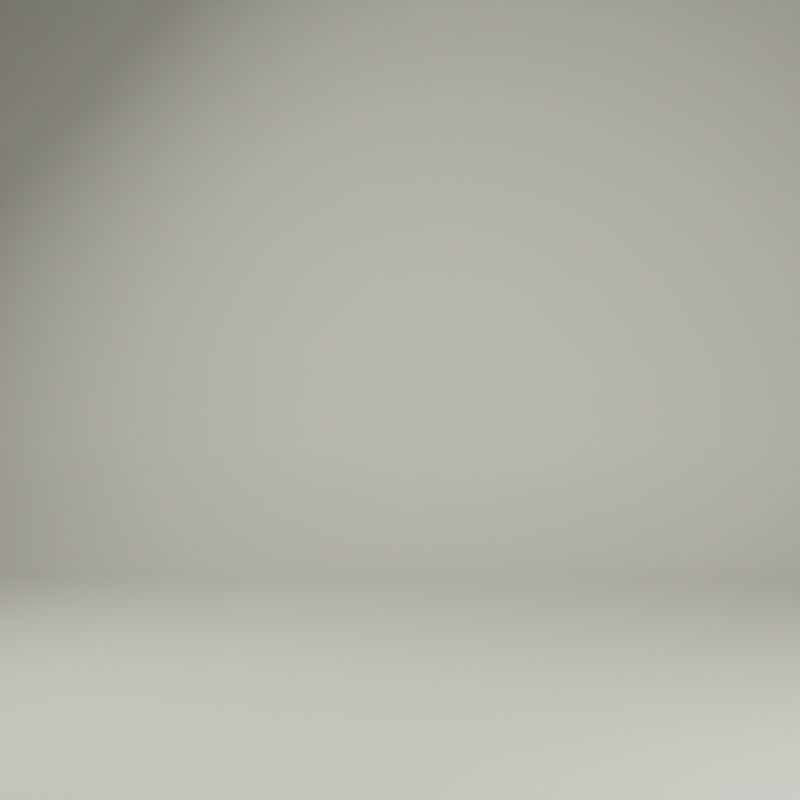 # Source: Template.blend  (saved by Blender 2.93.20; exported with 4.5.12 LTS)
import bpy
from mathutils import Matrix  # noqa: F401  (used for matrix-valued properties, if any)

bpy.ops.wm.read_factory_settings(use_empty=True)
scene = bpy.context.scene
scene.name = 'Scene'

# ---- collections
col_collection = bpy.data.collections.new('Collection'); scene.collection.children.link(col_collection)

# ---- materials (node trees are filled in below, after node groups)
mat_material = bpy.data.materials.new('Material')
mat_softbox = bpy.data.materials.new('Softbox')
mat_softbox_box_005 = bpy.data.materials.new('Softbox_Box.005')
mat_softbox_box_005.alpha_threshold = 0.0
mat_softbox_box_005.roughness = 0.5
mat_softbox_box_005.line_color = (0.0, 0.0, 0.0, 1.0)
mat_pcb = bpy.data.materials.new('PCB')
mat_aluminium = bpy.data.materials.new('Aluminium')
mat_aluminium.diffuse_color = (0.6353, 0.6353, 0.6353, 1.0)
mat_aluminium.roughness = 0.7892
mat_aluminium.specular_intensity = 0.8
mat_general_ic = bpy.data.materials.new('General_IC')
mat_general_ic.diffuse_color = (0.3804, 0.3804, 0.3804, 1.0)
mat_general_ic.roughness = 0.7892
mat_general_ic.specular_intensity = 0.8
mat_c_17 = bpy.data.materials.new('c_17')
mat_c_17.diffuse_color = (0.6863, 0.6196, 0.5608, 1.0)
mat_c_17.roughness = 0.7892
mat_c_17.specular_intensity = 0.8
mat_capacitor_c1 = bpy.data.materials.new('Capacitor_C1')
mat_capacitor_c1.diffuse_color = (0.6863, 0.6471, 0.5608, 1.0)
mat_capacitor_c1.roughness = 0.7892
mat_capacitor_c1.specular_intensity = 0.8
mat_capacitor_c2 = bpy.data.materials.new('Capacitor_C2')
mat_capacitor_c2.diffuse_color = (0.6863, 0.6549, 0.5608, 1.0)
mat_capacitor_c2.roughness = 0.7892
mat_capacitor_c2.specular_intensity = 0.8
mat_resistor_r1 = bpy.data.materials.new('Resistor_R1')
mat_resistor_r1.diffuse_color = (0.1176, 0.1176, 0.1176, 1.0)
mat_resistor_r1.roughness = 0.7892
mat_resistor_r1.specular_intensity = 0.8
mat_connector_housing = bpy.data.materials.new('Connector_Housing')
mat_connector_housing.diffuse_color = (0.3333, 0.3333, 0.3333, 1.0)
mat_connector_housing.roughness = 0.7892
mat_connector_housing.specular_intensity = 0.8
mat_c_11 = bpy.data.materials.new('c_11')
mat_c_11.diffuse_color = (0.6863, 0.6745, 0.5608, 1.0)
mat_c_11.roughness = 0.7892
mat_c_11.specular_intensity = 0.8

# ---- node groups
ng_topbottomdecider = bpy.data.node_groups.new('TopBottomDecider', 'ShaderNodeTree')
_s = ng_topbottomdecider.interface.new_socket(name='TopBottomMask', in_out='OUTPUT', socket_type='NodeSocketFloat')
_s.min_value = 0.0
_s.max_value = 0.0
_N = ng_topbottomdecider.nodes; _L = ng_topbottomdecider.links
n0 = _N.new('NodeGroupInput'); n0.name = 'Group Input'; n0.location = (-381, 0)
n1 = _N.new('ShaderNodeTexCoord'); n1.name = 'Texture Coordinate'; n1.location = (-285, -171)
n2 = _N.new('NodeGroupOutput'); n2.name = 'Group Output'; n2.location = (608, 78)
n3 = _N.new('ShaderNodeSeparateXYZ'); n3.name = 'Separate XYZ'; n3.location = (-57, -99)
n4 = _N.new('ShaderNodeMath'); n4.name = 'Math'; n4.location = (192, 16)
n4.operation = 'LESS_THAN'
n4.inputs[2].default_value = 0.0
_L.new(n1.outputs[0], n3.inputs[0])
_L.new(n3.outputs[2], n4.inputs[0])
_L.new(n4.outputs[0], n2.inputs[0])
n2.is_active_output = True
ng_nodegroup = bpy.data.node_groups.new('NodeGroup', 'ShaderNodeTree')
_s = ng_nodegroup.interface.new_socket(name='MiddleMask', in_out='OUTPUT', socket_type='NodeSocketColor')
_s.default_value = (0.0, 0.0, 0.0, 0.0)
_N = ng_nodegroup.nodes; _L = ng_nodegroup.links
n0 = _N.new('NodeGroupInput'); n0.name = 'Group Input'; n0.location = (-416, 0)
n1 = _N.new('ShaderNodeSeparateXYZ'); n1.name = 'Separate XYZ'; n1.location = (16, -56)
n2 = _N.new('ShaderNodeTexCoord'); n2.name = 'Texture Coordinate'; n2.location = (-254, -182)
n3 = _N.new('ShaderNodeValToRGB'); n3.name = 'ColorRamp'; n3.location = (216, 56)
while len(n3.color_ramp.elements) > 1: n3.color_ramp.elements.remove(n3.color_ramp.elements[-1])
n3.color_ramp.elements[0].position = 0.05; n3.color_ramp.elements[0].color = (0.0, 0.0, 0.0, 1.0)
_e = n3.color_ramp.elements.new(0.051); _e.color = (1.0, 1.0, 1.0, 1.0)
_e = n3.color_ramp.elements.new(0.95); _e.color = (1.0, 1.0, 1.0, 1.0)
_e = n3.color_ramp.elements.new(0.951); _e.color = (0.0, 0.0, 0.0, 1.0)
n4 = _N.new('NodeGroupOutput'); n4.name = 'Group Output'; n4.location = (579, 10)
_L.new(n2.outputs[0], n1.inputs[0])
_L.new(n1.outputs[2], n3.inputs[0])
_L.new(n3.outputs[0], n4.inputs[0])
n4.is_active_output = True
ng_nodegroup_001 = bpy.data.node_groups.new('NodeGroup.001', 'ShaderNodeTree')
_s = ng_nodegroup_001.interface.new_socket(name='Displacement', in_out='OUTPUT', socket_type='NodeSocketFloat')
_s.min_value = 0.0
_s.max_value = 0.0
_s = ng_nodegroup_001.interface.new_socket(name='Soldermask Mask', in_out='INPUT', socket_type='NodeSocketFloat')
_s.min_value = -1e+04
_s.max_value = 1e+04
_s = ng_nodegroup_001.interface.new_socket(name='Silkscreen Mask', in_out='INPUT', socket_type='NodeSocketFloat')
_s.min_value = -1e+04
_s.max_value = 1e+04
_s = ng_nodegroup_001.interface.new_socket(name='Copper Mask', in_out='INPUT', socket_type='NodeSocketFloat')
_s.min_value = -1e+04
_s.max_value = 1e+04
_N = ng_nodegroup_001.nodes; _L = ng_nodegroup_001.links
n0 = _N.new('NodeGroupOutput'); n0.name = 'Group Output'; n0.location = (766, 56)
n1 = _N.new('ShaderNodeMath'); n1.name = 'Math'; n1.location = (546, 124)
n1.operation = 'MULTIPLY'
n1.inputs[1].default_value = 0.001
n1.inputs[2].default_value = 0.0
n2 = _N.new('ShaderNodeVectorMath'); n2.name = 'Vector Math'; n2.location = (360, 122)
n2.operation = 'DOT_PRODUCT'
n3 = _N.new('ShaderNodeInvert'); n3.name = 'Invert.001'; n3.location = (-270, 360)
n4 = _N.new('ShaderNodeInvert'); n4.name = 'Invert'; n4.location = (-269, 240)
n5 = _N.new('NodeGroupInput'); n5.name = 'Group Input'; n5.location = (-511, 125)
n6 = _N.new('ShaderNodeCombineXYZ'); n6.name = 'Combine XYZ'; n6.location = (-66, 305)
n7 = _N.new('ShaderNodeCombineXYZ'); n7.name = 'Combine XYZ.001'; n7.location = (88, 59)
n7.label = 'Calculate Displacement'
n7.inputs[0].default_value = 30.0
n7.inputs[1].default_value = 30.0
n7.inputs[2].default_value = 14.0
_L.new(n7.outputs[0], n2.inputs[1])
_L.new(n2.outputs[1], n1.inputs[0])
_L.new(n5.outputs[1], n3.inputs[1])
_L.new(n3.outputs[0], n6.inputs[1])
_L.new(n5.outputs[0], n6.inputs[2])
_L.new(n1.outputs[0], n0.inputs[0])
_L.new(n5.outputs[2], n4.inputs[1])
_L.new(n4.outputs[0], n6.inputs[0])
_L.new(n6.outputs[0], n2.inputs[0])
n0.is_active_output = True
ng_pcb_shader = bpy.data.node_groups.new('PCB Shader', 'ShaderNodeTree')
_s = ng_pcb_shader.interface.new_socket(name='Shader', in_out='OUTPUT', socket_type='NodeSocketShader')
_s = ng_pcb_shader.interface.new_socket(name='Displacement', in_out='OUTPUT', socket_type='NodeSocketVector')
_s.min_value = 0.0
_s.max_value = 0.0
_s = ng_pcb_shader.interface.new_socket(name='PCB Base Color', in_out='INPUT', socket_type='NodeSocketColor')
_s.default_value = (0.0005078, 0.03771, 0.0, 1.0)
_s = ng_pcb_shader.interface.new_socket(name='PCB Base Dark Color', in_out='INPUT', socket_type='NodeSocketColor')
_s.default_value = (0.0, 0.5, 0.01157, 1.0)
_s = ng_pcb_shader.interface.new_socket(name='Top Copper Mask', in_out='INPUT', socket_type='NodeSocketColor')
_s.default_value = (0.5, 0.5, 0.5, 1.0)
_s = ng_pcb_shader.interface.new_socket(name='Bottom Copper Mask', in_out='INPUT', socket_type='NodeSocketColor')
_s.default_value = (0.5, 0.5, 0.5, 1.0)
_s = ng_pcb_shader.interface.new_socket(name='Top Silkscreen Mask', in_out='INPUT', socket_type='NodeSocketColor')
_s.default_value = (0.5, 0.5, 0.5, 1.0)
_s = ng_pcb_shader.interface.new_socket(name='Bottom Silkscreen Mask', in_out='INPUT', socket_type='NodeSocketColor')
_s.default_value = (0.5, 0.5, 0.5, 1.0)
_s = ng_pcb_shader.interface.new_socket(name='Top Soldermask Mask', in_out='INPUT', socket_type='NodeSocketColor')
_s.default_value = (0.5, 0.5, 0.5, 1.0)
_s = ng_pcb_shader.interface.new_socket(name='Bottom Soldermask Mask', in_out='INPUT', socket_type='NodeSocketColor')
_s.default_value = (0.5, 0.5, 0.5, 1.0)
_s = ng_pcb_shader.interface.new_socket(name='Copper Color', in_out='INPUT', socket_type='NodeSocketColor')
_s.default_value = (1.0, 1.0, 1.0, 1.0)
_s = ng_pcb_shader.interface.new_socket(name='Silkscreen Color', in_out='INPUT', socket_type='NodeSocketColor')
_s.default_value = (0.89, 0.89, 0.89, 1.0)
_N = ng_pcb_shader.nodes; _L = ng_pcb_shader.links
n0 = _N.new('ShaderNodeBsdfPrincipled'); n0.name = 'Principled BSDF.001'; n0.location = (-295, 1109)
n0.label = 'Silkscreen Material'
n0.distribution = 'GGX'
n0.subsurface_method = 'BURLEY'
n0.inputs[2].default_value = 0.9
n0.inputs[3].default_value = 1.45
n0.inputs[20].default_value = 0.0
n0.inputs[27].default_value = (0.0, 0.0, 0.0, 1.0)
n0.inputs[28].default_value = 1.0
n1 = _N.new('ShaderNodeBsdfPrincipled'); n1.name = 'Principled BSDF.002'; n1.location = (-303, -842)
n1.label = 'MiddleLayer Material'
n1.distribution = 'GGX'
n1.subsurface_method = 'BURLEY'
n1.inputs[2].default_value = 0.8
n1.inputs[3].default_value = 1.45
n1.inputs[18].default_value = 0.3
n1.inputs[27].default_value = (0.0, 0.0, 0.0, 1.0)
n1.inputs[28].default_value = 1.0
n2 = _N.new('ShaderNodeMixShader'); n2.name = 'Mix Shader.003'; n2.location = (226, -701)
n3 = _N.new('ShaderNodeVectorMath'); n3.name = 'Vector Math'; n3.location = (-856, -1177)
n3.operation = 'MULTIPLY'
n3.inputs[1].default_value = (0.0, 0.0, 3.0)
n4 = _N.new('ShaderNodeTexCoord'); n4.name = 'Texture Coordinate'; n4.location = (-1076, -1201)
n5 = _N.new('ShaderNodeRGB'); n5.name = 'RGB.002'; n5.location = (-1078, -993)
n5.outputs[0].default_value = (0.04437, 0.04694, 0.01341, 1.0)
n6 = _N.new('ShaderNodeBrightContrast'); n6.name = 'Bright/Contrast.001'; n6.location = (-863, -876)
n6.inputs[1].default_value = 0.02
n7 = _N.new('ShaderNodeTexChecker'); n7.name = 'Checker Texture'; n7.location = (-636, -1038)
n8 = _N.new('ShaderNodeMix'); n8.name = 'Mix.003'; n8.location = (-565, 500)
n8.data_type = 'RGBA'
n9 = _N.new('ShaderNodeMix'); n9.name = 'Mix'; n9.location = (-820, 287)
n9.label = 'MixCopper'
n9.data_type = 'RGBA'
n10 = _N.new('ShaderNodeMix'); n10.name = 'Mix.001'; n10.location = (-820, -178)
n10.label = 'MixSilkscreen'
n10.data_type = 'RGBA'
n11 = _N.new('ShaderNodeMix'); n11.name = 'Mix.002'; n11.location = (-811, -547)
n11.label = 'MixSoldermask'
n11.data_type = 'RGBA'
n12 = _N.new('ShaderNodeDisplacement'); n12.name = 'Displacement'; n12.location = (918, -649)
n12.inputs[2].default_value = 1.0
n13 = _N.new('ShaderNodeGroup'); n13.name = 'Group'; n13.location = (-1083, -74)
n13.node_tree = ng_topbottomdecider
n14 = _N.new('ShaderNodeBsdfPrincipled'); n14.name = 'Principled BSDF.003'; n14.location = (-297, -199)
n14.label = 'Copper'
n14.distribution = 'GGX'
n14.subsurface_method = 'BURLEY'
n14.inputs[1].default_value = 1.0
n14.inputs[2].default_value = 0.4
n14.inputs[3].default_value = 1.45
n14.inputs[27].default_value = (0.0, 0.0, 0.0, 1.0)
n14.inputs[28].default_value = 1.0
n15 = _N.new('NodeGroupInput'); n15.name = 'Group Input'; n15.location = (-1616, -16)
n16 = _N.new('ShaderNodeMixShader'); n16.name = 'Mix Shader.004'; n16.location = (430, -507)
n17 = _N.new('ShaderNodeMixShader'); n17.name = 'Mix Shader'; n17.location = (622, -357)
n18 = _N.new('ShaderNodeMixShader'); n18.name = 'Mix Shader.001'; n18.location = (1058, -192)
n19 = _N.new('ShaderNodeMixShader'); n19.name = 'Mix Shader.002'; n19.location = (834, -261)
n20 = _N.new('ShaderNodeBsdfPrincipled'); n20.name = 'Principled BSDF'; n20.location = (-300, 443)
n20.label = 'Soldermask Material'
n20.distribution = 'GGX'
n20.subsurface_method = 'BURLEY'
n20.inputs[2].default_value = 0.6
n20.inputs[3].default_value = 1.45
n20.inputs[19].default_value = 0.1
n20.inputs[20].default_value = 0.15
n20.inputs[27].default_value = (0.0, 0.0, 0.0, 1.0)
n20.inputs[28].default_value = 1.0
n21 = _N.new('ShaderNodeGroup'); n21.name = 'Group.001'; n21.location = (-17, -910)
n21.label = 'MiddleDecider'
n21.node_tree = ng_nodegroup
n22 = _N.new('ShaderNodeGroup'); n22.name = 'Group.002'; n22.location = (467, -870)
n22.label = 'CalculateDisplacement'
n22.node_tree = ng_nodegroup_001
n23 = _N.new('NodeGroupOutput'); n23.name = 'Group Output'; n23.location = (1397, -406)
n24 = _N.new('ShaderNodeMix'); n24.name = 'Mix.004'; n24.location = (-567, -319)
n24.data_type = 'RGBA'
n24.inputs[0].default_value = 1.0
n24.inputs[7].default_value = (1.0, 1.0, 1.0, 1.0)
n25 = _N.new('ShaderNodeMix'); n25.name = 'Mix.005'; n25.location = (-467, -319)
n25.data_type = 'RGBA'
n25.inputs[0].default_value = 1.0
n25.inputs[6].default_value = (1.0, 1.0, 1.0, 1.0)
_L.new(n0.outputs[0], n18.inputs[1])
_L.new(n10.outputs[2], n18.inputs[0])
_L.new(n8.outputs[2], n20.inputs[0])
_L.new(n9.outputs[2], n8.inputs[0])
_L.new(n21.outputs[0], n2.inputs[0])
_L.new(n1.outputs[0], n2.inputs[2])
_L.new(n9.outputs[2], n17.inputs[0])
_L.new(n11.outputs[2], n22.inputs[0])
_L.new(n9.outputs[2], n22.inputs[2])
_L.new(n22.outputs[0], n12.inputs[0])
_L.new(n14.outputs[0], n17.inputs[1])
_L.new(n16.outputs[0], n17.inputs[2])
_L.new(n10.outputs[2], n22.inputs[1])
_L.new(n20.outputs[0], n2.inputs[1])
_L.new(n2.outputs[0], n16.inputs[2])
_L.new(n1.outputs[0], n16.inputs[1])
_L.new(n11.outputs[2], n16.inputs[0])
_L.new(n11.outputs[2], n19.inputs[0])
_L.new(n13.outputs[0], n9.inputs[0])
_L.new(n13.outputs[0], n10.inputs[0])
_L.new(n13.outputs[0], n11.inputs[0])
_L.new(n4.outputs[0], n3.inputs[0])
_L.new(n5.outputs[0], n7.inputs[2])
_L.new(n5.outputs[0], n6.inputs[0])
_L.new(n3.outputs[0], n7.inputs[0])
_L.new(n7.outputs[0], n1.inputs[0])
_L.new(n6.outputs[0], n7.inputs[1])
_L.new(n15.outputs[0], n8.inputs[6])
_L.new(n15.outputs[1], n8.inputs[7])
_L.new(n15.outputs[2], n9.inputs[6])
_L.new(n15.outputs[3], n9.inputs[7])
_L.new(n15.outputs[4], n10.inputs[6])
_L.new(n15.outputs[5], n10.inputs[7])
_L.new(n15.outputs[6], n11.inputs[6])
_L.new(n15.outputs[7], n11.inputs[7])
_L.new(n18.outputs[0], n23.inputs[0])
_L.new(n12.outputs[0], n23.inputs[1])
_L.new(n15.outputs[8], n14.inputs[0])
_L.new(n15.outputs[9], n0.inputs[0])
_L.new(n19.outputs[0], n18.inputs[2])
_L.new(n17.outputs[0], n19.inputs[1])
_L.new(n20.outputs[0], n19.inputs[2])
_L.new(n15.outputs[8], n24.inputs[6])
_L.new(n24.outputs[2], n25.inputs[7])
_L.new(n25.outputs[2], n14.inputs[14])
n23.is_active_output = True

# ---- material node trees
mat_material.use_nodes = True; mat_material.node_tree.nodes.clear()
_N = mat_material.node_tree.nodes; _L = mat_material.node_tree.links
n0 = _N.new('ShaderNodeBsdfPrincipled'); n0.name = 'Principled BSDF'; n0.location = (10, 300)
n0.distribution = 'GGX'
n0.subsurface_method = 'BURLEY'
n0.inputs[0].default_value = (1.0, 1.0, 1.0, 1.0)
n0.inputs[2].default_value = 0.8
n0.inputs[3].default_value = 1.45
n0.inputs[27].default_value = (0.0, 0.0, 0.0, 1.0)
n0.inputs[28].default_value = 1.0
n1 = _N.new('ShaderNodeOutputMaterial'); n1.name = 'Material Output'; n1.location = (300, 300)
_L.new(n0.outputs[0], n1.inputs[0])
n1.is_active_output = True
mat_softbox.use_nodes = True; mat_softbox.node_tree.nodes.clear()
_N = mat_softbox.node_tree.nodes; _L = mat_softbox.node_tree.links
n0 = _N.new('ShaderNodeOutputMaterial'); n0.name = 'Material Output'; n0.location = (300, 300)
n1 = _N.new('ShaderNodeEmission'); n1.name = 'Emission'; n1.location = (10, 300)
n1.inputs[0].default_value = (1.0, 0.9722, 0.8167, 1.0)
n1.inputs[1].default_value = 10.0
_L.new(n1.outputs[0], n0.inputs[0])
n0.is_active_output = True
mat_softbox_box_005.use_nodes = True; mat_softbox_box_005.node_tree.nodes.clear()
_N = mat_softbox_box_005.node_tree.nodes; _L = mat_softbox_box_005.node_tree.links
n0 = _N.new('ShaderNodeOutputMaterial'); n0.name = 'Material Output'; n0.location = (300, 300)
n1 = _N.new('ShaderNodeBsdfDiffuse'); n1.name = 'Diffuse BSDF'; n1.location = (10, 300)
n1.inputs[0].default_value = (0.0, 0.0, 0.0, 1.0)
_L.new(n1.outputs[0], n0.inputs[0])
n0.is_active_output = True
mat_pcb.use_nodes = True; mat_pcb.node_tree.nodes.clear()
_N = mat_pcb.node_tree.nodes; _L = mat_pcb.node_tree.links
n0 = _N.new('NodeFrame'); n0.name = 'Frame'; n0.location = (-1147, 979)
n0.label = 'PCB Colors'
n0.width = 214
n1 = _N.new('NodeFrame'); n1.name = 'Frame.001'; n1.location = (-751, 652)
n1.label = 'Layer Mask Textures'
n1.width = 343
n2 = _N.new('ShaderNodeRGB'); n2.name = 'RGB.001'; n2.location = (-1114, 260)
n2.outputs[0].default_value = (1.0, 1.0, 1.0, 1.0)
n3 = _N.new('ShaderNodeRGB'); n3.name = 'RGB'; n3.location = (-1114, 463)
n3.outputs[0].default_value = (1.0, 0.7379, 0.2086, 1.0)
n4 = _N.new('ShaderNodeRGB'); n4.name = 'RGB.003'; n4.location = (-1111, 735)
n4.outputs[0].default_value = (0.007499, 0.08438, 0.005605, 1.0)
n5 = _N.new('ShaderNodeRGB'); n5.name = 'RGB.002'; n5.location = (-1111, 935)
n5.outputs[0].default_value = (0.02122, 0.3564, 0.0185, 1.0)
n6 = _N.new('ShaderNodeOutputMaterial'); n6.name = 'Material Output'; n6.location = (465, 488)
n7 = _N.new('ShaderNodeGroup'); n7.name = 'Group.003'; n7.location = (34, 461)
n7.width = 241
n7.node_tree = ng_pcb_shader
n8 = _N.new('ShaderNodeTexImage'); n8.name = 'Image Texture'; n8.location = (-700, 578)
n8.label = 'Top Copper'
n9 = _N.new('ShaderNodeTexImage'); n9.name = 'Image Texture.001'; n9.location = (-699, 297)
n9.label = 'Bottom Copper'
n10 = _N.new('ShaderNodeTexImage'); n10.name = 'Image Texture.002'; n10.location = (-702, 15)
n10.label = 'Top Silkscreen'
n11 = _N.new('ShaderNodeTexImage'); n11.name = 'Image Texture.003'; n11.location = (-699, -259)
n11.label = 'Bottom Silkscreen'
n12 = _N.new('ShaderNodeTexImage'); n12.name = 'Image Texture.004'; n12.location = (-699, -552)
n12.label = 'Top Soldermask'
n13 = _N.new('ShaderNodeTexImage'); n13.name = 'Image Texture.005'; n13.location = (-701, -829)
n13.label = 'Bottom Soldermask'
n14 = _N.new('ShaderNodeUVMap'); n14.name = 'UV Map.001'; n14.location = (-1112, -163)
n14.label = 'UV Map Top'
n15 = _N.new('ShaderNodeUVMap'); n15.name = 'UV Map'; n15.location = (-1117, -537)
n15.label = 'UV Map Bottom'
_L.new(n15.outputs[0], n9.inputs[0])
_L.new(n14.outputs[0], n8.inputs[0])
_L.new(n15.outputs[0], n11.inputs[0])
_L.new(n14.outputs[0], n10.inputs[0])
_L.new(n14.outputs[0], n12.inputs[0])
_L.new(n15.outputs[0], n13.inputs[0])
_L.new(n7.outputs[0], n6.inputs[0])
_L.new(n7.outputs[1], n6.inputs[2])
_L.new(n8.outputs[0], n7.inputs[2])
_L.new(n9.outputs[0], n7.inputs[3])
_L.new(n10.outputs[0], n7.inputs[4])
_L.new(n11.outputs[0], n7.inputs[5])
_L.new(n12.outputs[0], n7.inputs[6])
_L.new(n13.outputs[0], n7.inputs[7])
_L.new(n4.outputs[0], n7.inputs[1])
_L.new(n5.outputs[0], n7.inputs[0])
_L.new(n3.outputs[0], n7.inputs[8])
_L.new(n2.outputs[0], n7.inputs[9])
n6.is_active_output = True
mat_aluminium.use_nodes = True; mat_aluminium.node_tree.nodes.clear()
_N = mat_aluminium.node_tree.nodes; _L = mat_aluminium.node_tree.links
n0 = _N.new('ShaderNodeBsdfPrincipled'); n0.name = 'Principled BSDF'; n0.location = (10, 300)
n0.distribution = 'GGX'
n0.subsurface_method = 'BURLEY'
n0.inputs[0].default_value = (0.8036, 0.8223, 0.8412, 1.0)
n0.inputs[1].default_value = 1.0
n0.inputs[2].default_value = 0.4
n0.inputs[3].default_value = 1.45
n0.inputs[27].default_value = (0.0, 0.0, 0.0, 1.0)
n0.inputs[28].default_value = 1.0
n1 = _N.new('ShaderNodeOutputMaterial'); n1.name = 'Material Output'; n1.location = (300, 300)
_L.new(n0.outputs[0], n1.inputs[0])
n1.is_active_output = True
mat_general_ic.use_nodes = True; mat_general_ic.node_tree.nodes.clear()
_N = mat_general_ic.node_tree.nodes; _L = mat_general_ic.node_tree.links
n0 = _N.new('ShaderNodeBsdfPrincipled'); n0.name = 'Principled BSDF'; n0.location = (-133, 451)
n0.distribution = 'GGX'
n0.subsurface_method = 'BURLEY'
n0.inputs[0].default_value = (0.0, 0.0, 0.0, 1.0)
n0.inputs[2].default_value = 0.7
n0.inputs[3].default_value = 1.45
n0.inputs[27].default_value = (0.0, 0.0, 0.0, 1.0)
n0.inputs[28].default_value = 1.0
n1 = _N.new('ShaderNodeOutputMaterial'); n1.name = 'Material Output'; n1.location = (997, 384)
n2 = _N.new('ShaderNodeMath'); n2.name = 'Math'; n2.location = (765, 163)
n2.operation = 'MULTIPLY'
n2.inputs[1].default_value = 0.3
n2.inputs[2].default_value = 0.0
n3 = _N.new('ShaderNodeTexNoise'); n3.name = 'Noise Texture'; n3.location = (563, 58)
n3.inputs[2].default_value = 40.0
n3.inputs[3].default_value = 8.0
n3.inputs[4].default_value = 1.0
n4 = _N.new('ShaderNodeNewGeometry'); n4.name = 'Geometry'; n4.location = (319, 0)
_L.new(n0.outputs[0], n1.inputs[0])
_L.new(n3.outputs[0], n2.inputs[0])
_L.new(n2.outputs[0], n1.inputs[2])
_L.new(n4.outputs[0], n3.inputs[0])
n1.is_active_output = True
mat_c_17.use_nodes = True; mat_c_17.node_tree.nodes.clear()
_N = mat_c_17.node_tree.nodes; _L = mat_c_17.node_tree.links
n0 = _N.new('ShaderNodeBsdfPrincipled'); n0.name = 'Principled BSDF'; n0.location = (10, 300)
n0.distribution = 'GGX'
n0.subsurface_method = 'BURLEY'
n0.inputs[0].default_value = (0.6863, 0.5483, 0.09133, 1.0)
n0.inputs[1].default_value = 1.0
n0.inputs[2].default_value = 0.6
n0.inputs[3].default_value = 1.45
n0.inputs[27].default_value = (0.0, 0.0, 0.0, 1.0)
n0.inputs[28].default_value = 1.0
n1 = _N.new('ShaderNodeOutputMaterial'); n1.name = 'Material Output'; n1.location = (300, 300)
_L.new(n0.outputs[0], n1.inputs[0])
n1.is_active_output = True
mat_capacitor_c1.use_nodes = True; mat_capacitor_c1.node_tree.nodes.clear()
_N = mat_capacitor_c1.node_tree.nodes; _L = mat_capacitor_c1.node_tree.links
n0 = _N.new('ShaderNodeBsdfPrincipled'); n0.name = 'Principled BSDF'; n0.location = (10, 300)
n0.distribution = 'GGX'
n0.subsurface_method = 'BURLEY'
n0.inputs[0].default_value = (0.3108, 0.2622, 0.1529, 1.0)
n0.inputs[2].default_value = 0.3
n0.inputs[3].default_value = 1.45
n0.inputs[20].default_value = 0.0
n0.inputs[27].default_value = (0.0, 0.0, 0.0, 1.0)
n0.inputs[28].default_value = 1.0
n1 = _N.new('ShaderNodeOutputMaterial'); n1.name = 'Material Output'; n1.location = (300, 300)
_L.new(n0.outputs[0], n1.inputs[0])
n1.is_active_output = True
mat_capacitor_c2.use_nodes = True; mat_capacitor_c2.node_tree.nodes.clear()
_N = mat_capacitor_c2.node_tree.nodes; _L = mat_capacitor_c2.node_tree.links
n0 = _N.new('ShaderNodeBsdfPrincipled'); n0.name = 'Principled BSDF'; n0.location = (10, 300)
n0.distribution = 'GGX'
n0.subsurface_method = 'BURLEY'
n0.inputs[0].default_value = (0.1237, 0.09677, 0.06838, 1.0)
n0.inputs[2].default_value = 0.3
n0.inputs[3].default_value = 1.45
n0.inputs[20].default_value = 0.0
n0.inputs[27].default_value = (0.0, 0.0, 0.0, 1.0)
n0.inputs[28].default_value = 1.0
n1 = _N.new('ShaderNodeOutputMaterial'); n1.name = 'Material Output'; n1.location = (300, 300)
_L.new(n0.outputs[0], n1.inputs[0])
n1.is_active_output = True
mat_resistor_r1.use_nodes = True; mat_resistor_r1.node_tree.nodes.clear()
_N = mat_resistor_r1.node_tree.nodes; _L = mat_resistor_r1.node_tree.links
n0 = _N.new('ShaderNodeOutputMaterial'); n0.name = 'Material Output'; n0.location = (300, 300)
n1 = _N.new('ShaderNodeBsdfPrincipled'); n1.name = 'Principled BSDF'; n1.location = (10, 300)
n1.distribution = 'GGX'
n1.subsurface_method = 'BURLEY'
n1.inputs[0].default_value = (0.01425, 0.01425, 0.01425, 1.0)
n1.inputs[2].default_value = 0.9
n1.inputs[3].default_value = 1.45
n1.inputs[27].default_value = (0.0, 0.0, 0.0, 1.0)
n1.inputs[28].default_value = 1.0
_L.new(n1.outputs[0], n0.inputs[0])
n0.is_active_output = True
mat_connector_housing.use_nodes = True; mat_connector_housing.node_tree.nodes.clear()
_N = mat_connector_housing.node_tree.nodes; _L = mat_connector_housing.node_tree.links
n0 = _N.new('ShaderNodeBsdfPrincipled'); n0.name = 'Principled BSDF'; n0.location = (10, 300)
n0.distribution = 'GGX'
n0.subsurface_method = 'BURLEY'
n0.inputs[0].default_value = (0.007194, 0.007194, 0.007194, 1.0)
n0.inputs[3].default_value = 1.45
n0.inputs[27].default_value = (0.0, 0.0, 0.0, 1.0)
n0.inputs[28].default_value = 1.0
n1 = _N.new('ShaderNodeOutputMaterial'); n1.name = 'Material Output'; n1.location = (300, 300)
_L.new(n0.outputs[0], n1.inputs[0])
n1.is_active_output = True
mat_c_11.use_nodes = True; mat_c_11.node_tree.nodes.clear()
_N = mat_c_11.node_tree.nodes; _L = mat_c_11.node_tree.links
n0 = _N.new('ShaderNodeBsdfPrincipled'); n0.name = 'Principled BSDF'; n0.location = (10, 300)
n0.distribution = 'GGX'
n0.subsurface_method = 'BURLEY'
n0.inputs[0].default_value = (0.6863, 0.635, 0.4109, 1.0)
n0.inputs[1].default_value = 1.0
n0.inputs[2].default_value = 0.6
n0.inputs[3].default_value = 1.45
n0.inputs[27].default_value = (0.0, 0.0, 0.0, 1.0)
n0.inputs[28].default_value = 1.0
n1 = _N.new('ShaderNodeOutputMaterial'); n1.name = 'Material Output'; n1.location = (300, 300)
_L.new(n0.outputs[0], n1.inputs[0])
n1.is_active_output = True

# ---- cameras
cam_camera = bpy.data.cameras.new('Camera')
cam_camera.dof.use_dof = True
cam_camera.dof.focus_distance = 10.07
cam_camera.dof.aperture_fstop = 0.2

# ---- meshes
me_plane_001 = bpy.data.meshes.new('Plane.001')
me_plane_001.from_pydata([(1.0, -1.0, 0.0), (1.0, 1.0, 0.0), (-1.0, -1.0, 1.482), (-1.0, 1.0, 1.482), (-0.75, -1.0, 0.0), (-1.0, -1.0, 0.25), (-0.7664, -1.0, 0.0005353), (-0.7826, -1.0, 0.002139), (-0.7988, -1.0, 0.004804), (-0.8147, -1.0, 0.008519), (-0.8304, -1.0, 0.01327), (-0.8457, -1.0, 0.01903), (-0.8606, -1.0, 0.02578), (-0.875, -1.0, 0.03349), (-0.8889, -1.0, 0.04213), (-0.9022, -1.0, 0.05166), (-0.9148, -1.0, 0.06204), (-0.9268, -1.0, 0.07322), (-0.938, -1.0, 0.08516), (-0.9483, -1.0, 0.09781), (-0.9579, -1.0, 0.1111), (-0.9665, -1.0, 0.125), (-0.9742, -1.0, 0.1394), (-0.981, -1.0, 0.1543), (-0.9867, -1.0, 0.1696), (-0.9915, -1.0, 0.1853), (-0.9952, -1.0, 0.2012), (-0.9979, -1.0, 0.2174), (-0.9995, -1.0, 0.2336), (-1.0, 1.0, 0.25), (-0.75, 1.0, 0.0), (-0.9995, 1.0, 0.2336), (-0.9979, 1.0, 0.2174), (-0.9952, 1.0, 0.2012), (-0.9915, 1.0, 0.1853), (-0.9867, 1.0, 0.1696), (-0.981, 1.0, 0.1543), (-0.9742, 1.0, 0.1394), (-0.9665, 1.0, 0.125), (-0.9579, 1.0, 0.1111), (-0.9483, 1.0, 0.09781), (-0.938, 1.0, 0.08516), (-0.9268, 1.0, 0.07322), (-0.9148, 1.0, 0.06204), (-0.9022, 1.0, 0.05166), (-0.8889, 1.0, 0.04213), (-0.875, 1.0, 0.03349), (-0.8606, 1.0, 0.02578), (-0.8457, 1.0, 0.01903), (-0.8304, 1.0, 0.01327), (-0.8147, 1.0, 0.008519), (-0.7988, 1.0, 0.004804), (-0.7826, 1.0, 0.002139), (-0.7664, 1.0, 0.0005353)], [], [(4, 0, 1, 30), (29, 5, 28, 31), (31, 28, 27, 32), (32, 27, 26, 33), (33, 26, 25, 34), (34, 25, 24, 35), (35, 24, 23, 36), (36, 23, 22, 37), (37, 22, 21, 38), (38, 21, 20, 39), (39, 20, 19, 40), (40, 19, 18, 41), (41, 18, 17, 42), (42, 17, 16, 43), (43, 16, 15, 44), (44, 15, 14, 45), (45, 14, 13, 46), (46, 13, 12, 47), (47, 12, 11, 48), (48, 11, 10, 49), (49, 10, 9, 50), (50, 9, 8, 51), (51, 8, 7, 52), (52, 7, 6, 53), (53, 6, 4, 30), (5, 29, 3, 2)])
me_plane_001.polygons.foreach_set('use_smooth', [True] * 26)
me_plane_001.materials.append(mat_material)
me_plane_001.use_remesh_fix_poles = True
me_plane_001.use_remesh_preserve_attributes = False
me_plane_001.use_mirror_vertex_groups = False
me_plane_001.update()
me_plane_002 = bpy.data.meshes.new('Plane.002')
me_plane_002.from_pydata([(-1.0, -1.0, 0.0), (1.0, -1.0, 0.0), (-1.0, 1.0, 0.0), (1.0, 1.0, 0.0)], [], [(0, 1, 3, 2)])
_uv = me_plane_002.uv_layers.new(name='UVMap')
_uv.uv.foreach_set('vector', [0.0, 0.0, 1.0, 0.0, 1.0, 1.0, 0.0, 1.0])
me_plane_002.materials.append(mat_softbox)
me_plane_002.use_remesh_fix_poles = True
me_plane_002.use_remesh_preserve_attributes = False
me_plane_002.use_mirror_vertex_groups = False
me_plane_002.update()
me_cube_001 = bpy.data.meshes.new('Cube.001')
me_cube_001.from_pydata([(-1.383, -0.9562, -1.0), (-0.3825, 1.044, 6.853e-07), (0.6175, -0.9562, -1.0), (-1.383, -0.9562, 1.0), (0.6175, -0.9562, 1.0), (-1.383, -0.2895, 1.0), (-1.127, 0.3772, 0.7449), (-1.127, 0.3772, -0.7449), (-1.383, -0.2895, -1.0), (0.3624, 0.3772, 0.7449), (0.6175, -0.2895, 1.0), (0.6175, -0.2895, -1.0), (0.3624, 0.3772, -0.7449)], [], [(10, 4, 2, 11), (3, 5, 8, 0), (5, 6, 7, 8), (9, 10, 11, 12), (0, 8, 11, 2), (8, 7, 12, 11), (4, 10, 5, 3), (10, 9, 6, 5), (6, 1, 7), (7, 1, 12), (9, 1, 6), (1, 9, 12)])
me_cube_001.materials.append(mat_softbox_box_005)
me_cube_001.use_remesh_preserve_volume = False
me_cube_001.use_remesh_preserve_attributes = False
me_cube_001.use_mirror_vertex_groups = False
me_cube_001.update()
me_plane_003 = bpy.data.meshes.new('Plane.003')
me_plane_003.from_pydata([(-1.0, -1.0, 0.0), (1.0, -1.0, 0.0), (-1.0, 1.0, 0.0), (1.0, 1.0, 0.0)], [], [(0, 1, 3, 2)])
_uv = me_plane_003.uv_layers.new(name='UVMap')
_uv.uv.foreach_set('vector', [0.0, 0.0, 1.0, 0.0, 1.0, 1.0, 0.0, 1.0])
me_plane_003.materials.append(mat_softbox)
me_plane_003.use_remesh_fix_poles = True
me_plane_003.use_remesh_preserve_attributes = False
me_plane_003.use_mirror_vertex_groups = False
me_plane_003.update()
me_cube_002 = bpy.data.meshes.new('Cube.002')
me_cube_002.from_pydata([(-1.383, -0.9562, -1.0), (-0.3825, 1.044, 6.853e-07), (0.6175, -0.9562, -1.0), (-1.383, -0.9562, 1.0), (0.6175, -0.9562, 1.0), (-1.383, -0.2895, 1.0), (-1.127, 0.3772, 0.7449), (-1.127, 0.3772, -0.7449), (-1.383, -0.2895, -1.0), (0.3624, 0.3772, 0.7449), (0.6175, -0.2895, 1.0), (0.6175, -0.2895, -1.0), (0.3624, 0.3772, -0.7449)], [], [(10, 4, 2, 11), (3, 5, 8, 0), (5, 6, 7, 8), (9, 10, 11, 12), (0, 8, 11, 2), (8, 7, 12, 11), (4, 10, 5, 3), (10, 9, 6, 5), (6, 1, 7), (7, 1, 12), (9, 1, 6), (1, 9, 12)])
me_cube_002.materials.append(mat_softbox_box_005)
me_cube_002.use_remesh_preserve_volume = False
me_cube_002.use_remesh_preserve_attributes = False
me_cube_002.use_mirror_vertex_groups = False
me_cube_002.update()
me_plane = bpy.data.meshes.new('Plane')
me_plane.from_pydata([(-1.0, -1.0, 0.0), (1.0, -1.0, 0.0), (-1.0, 1.0, 0.0), (1.0, 1.0, 0.0)], [], [(0, 1, 3, 2)])
_uv = me_plane.uv_layers.new(name='UVMap')
_uv.uv.foreach_set('vector', [0.0, 0.0, 1.0, 0.0, 1.0, 1.0, 0.0, 1.0])
me_plane.materials.append(mat_pcb)
me_plane.materials.append(mat_aluminium)
me_plane.materials.append(mat_general_ic)
me_plane.materials.append(mat_c_17)
me_plane.materials.append(mat_capacitor_c1)
me_plane.materials.append(mat_capacitor_c2)
me_plane.materials.append(mat_resistor_r1)
me_plane.materials.append(mat_connector_housing)
me_plane.materials.append(mat_c_11)
me_plane.use_remesh_fix_poles = True
me_plane.use_remesh_preserve_attributes = False
me_plane.update()

# ---- objects
ob_plane_001 = bpy.data.objects.new('Plane.001', me_plane_001)
ob_plane_002 = bpy.data.objects.new('Plane.002', me_plane_002)
ob_camera = bpy.data.objects.new('Camera', cam_camera)
ob_softbox_box_002 = bpy.data.objects.new('Softbox_Box.002', me_cube_001)
ob_plane_003 = bpy.data.objects.new('Plane.003', me_plane_003)
ob_softbox_box_001 = bpy.data.objects.new('Softbox_Box.001', me_cube_002)
ob_camera_focus = bpy.data.objects.new('Camera_Focus', None)
ob_template = bpy.data.objects.new('Template', me_plane)

# ---- transforms, parenting, visibility, modifiers, constraints
ob_plane_001.location = (-6.271, 0.0, 0.0)
ob_plane_001.scale = (75.62, 109.2, 75.62)
ob_plane_001.lineart.crease_threshold = 0.0
ob_plane_002.parent = ob_softbox_box_002
ob_plane_002.matrix_parent_inverse = Matrix(((0.0389, -0.0, 0.0, -1.367), (-0.0, 0.08205, -0.0, -5.644), (0.0, -0.0, 0.04104, -1.701), (-0.0, 0.0, -0.0, 1.0)))
ob_plane_002.location = (9.007, 58.49, 24.88)
ob_plane_002.rotation_euler = (1.571, -0.0, 0.0)
ob_plane_002.scale = (6.989, 6.989, 6.989)
ob_plane_002.lineart.crease_threshold = 0.0
_m = ob_plane_002.modifiers.new('Array', 'ARRAY')
_m.count = 3
_m.relative_offset_displace = (1.2, 0.0, 0.0)
_m = ob_plane_002.modifiers.new('Array.001', 'ARRAY')
_m.count = 3
_m.relative_offset_displace = (0.0, 1.2, 0.0)
ob_camera.location = (104.1, -6.234, 29.75)
ob_camera.rotation_euler = (0.0, 0.0, -2.304)
ob_camera.scale = (7.416, 7.416, 7.416)
ob_camera.lineart.crease_threshold = 0.0
_c = ob_camera.constraints.new('TRACK_TO'); _c.name = 'Track To'
_c.target = ob_camera_focus
ob_softbox_box_002.location = (66.33, 55.96, 56.47)
ob_softbox_box_002.rotation_euler = (0.522, -0.0, -0.8876)
ob_softbox_box_002.scale = (25.71, 12.19, 24.36)
ob_softbox_box_002.lineart.crease_threshold = 0.0
ob_plane_003.parent = ob_softbox_box_001
ob_plane_003.matrix_parent_inverse = Matrix(((0.0389, -0.0, 0.0, -1.367), (-0.0, 0.08205, -0.0, -5.644), (0.0, -0.0, 0.04104, -1.701), (-0.0, 0.0, -0.0, 1.0)))
ob_plane_003.location = (9.007, 58.49, 24.88)
ob_plane_003.rotation_euler = (1.571, -0.0, 0.0)
ob_plane_003.scale = (6.989, 6.989, 6.989)
ob_plane_003.lineart.crease_threshold = 0.0
_m = ob_plane_003.modifiers.new('Array', 'ARRAY')
_m.count = 3
_m.relative_offset_displace = (1.2, 0.0, 0.0)
_m = ob_plane_003.modifiers.new('Array.001', 'ARRAY')
_m.count = 3
_m.relative_offset_displace = (0.0, 1.2, 0.0)
ob_softbox_box_001.location = (20.35, -68.96, 87.28)
ob_softbox_box_001.rotation_euler = (2.411, -0.0, 0.0)
ob_softbox_box_001.scale = (25.71, 12.19, 24.36)
ob_softbox_box_001.lineart.crease_threshold = 0.0
ob_camera_focus.location = (6.26, -7.443, 27.94)
ob_camera_focus.empty_display_size = 5.0
ob_camera_focus.lineart.crease_threshold = 0.0
ob_template.location = (11.48, -17.99, 40.79)
ob_template.hide_render = True
cam_camera.dof.focus_object = ob_camera_focus

# ---- collection membership
col_collection.objects.link(ob_plane_001)
col_collection.objects.link(ob_plane_002)
col_collection.objects.link(ob_camera)
col_collection.objects.link(ob_softbox_box_002)
col_collection.objects.link(ob_plane_003)
col_collection.objects.link(ob_softbox_box_001)
col_collection.objects.link(ob_camera_focus)
col_collection.objects.link(ob_template)

# ---- scene / render settings (as saved in the file)
scene.camera = ob_camera
scene.frame_start = 1; scene.frame_end = 50; scene.frame_set(48)
scene.render.engine = 'CYCLES'
scene.render.resolution_x = 1080
scene.cycles.samples = 80
scene.cycles.sampling_pattern = 'TABULATED_SOBOL'
scene.cycles.use_adaptive_sampling = False
scene.cycles.use_light_tree = False
scene.cycles.bake_type = 'DIFFUSE'
scene.view_settings.view_transform = 'Filmic'
bpy.context.view_layer.update()
